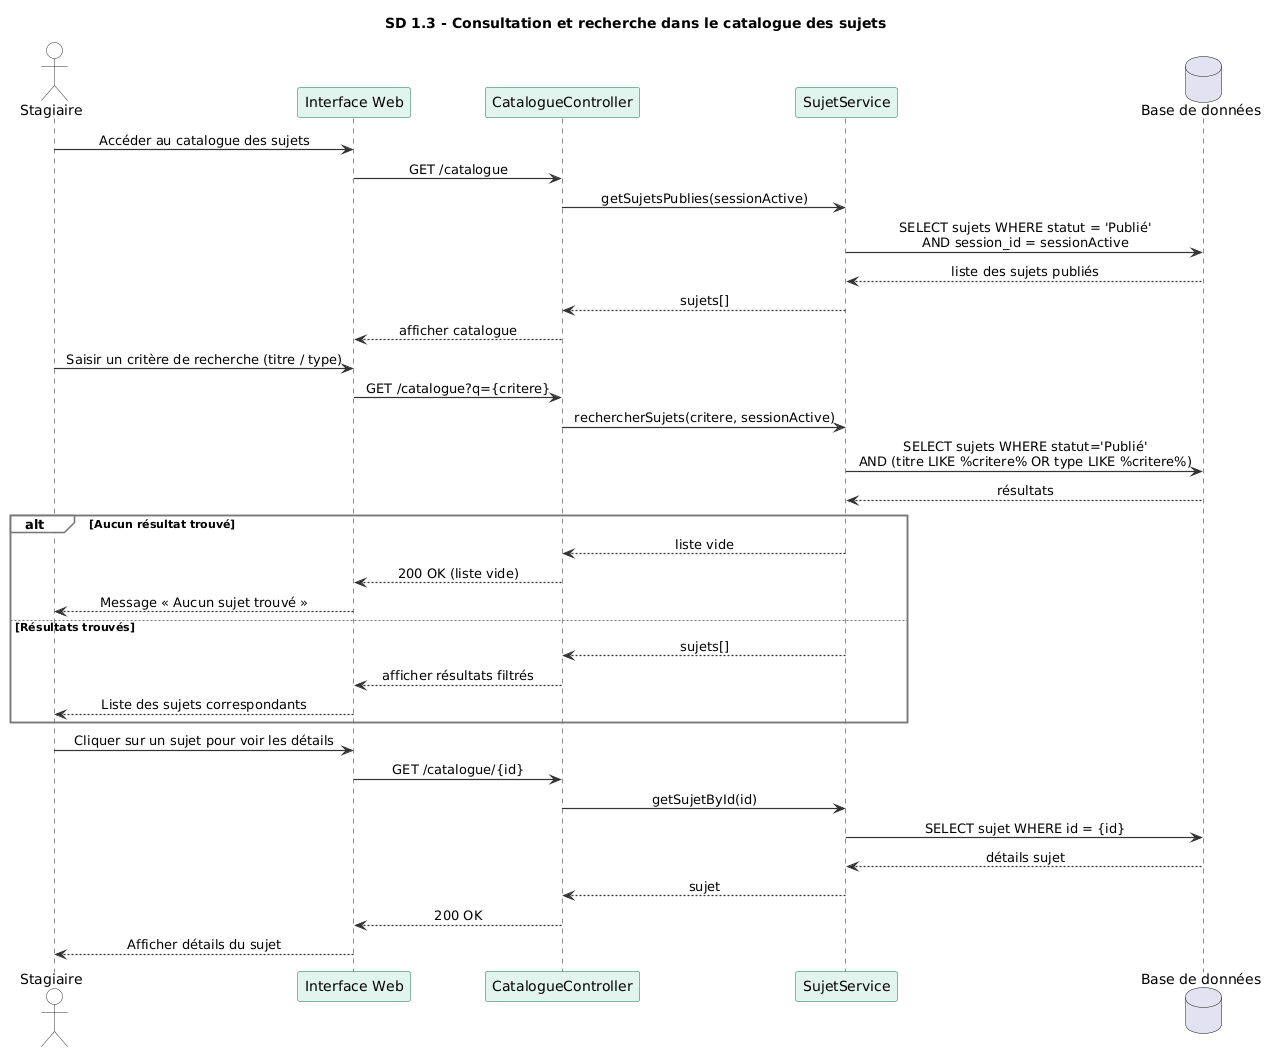

The diagram above was rendered by PlantUML. Its source (embedded in the PNG):
@startuml
title SD 1.3 - Consultation et recherche dans le catalogue des sujets

skinparam backgroundColor #FFFFFF
skinparam sequenceMessageAlign center

skinparam participant {
    BackgroundColor #E1F5EE
    BorderColor #0F6E56
    FontColor #000000
}

skinparam actor {
    BackgroundColor #FFFFFF
    BorderColor #333333
    FontColor #000000
}

skinparam sequence {
    ArrowColor #333333
    ArrowThickness 1.2
    GroupBackgroundColor #F8F8FF
    GroupBorderColor #777777
    DividerBackgroundColor #0F6E56
    DividerFontColor #FFFFFF
    DividerBorderColor #0F6E56
}

skinparam note {
    BackgroundColor #FFFBEA
    BorderColor #CCAA00
}

actor "Stagiaire" as Stagiaire
participant "Interface Web" as UI
participant "CatalogueController" as Controller
participant "SujetService" as Service
database "Base de données" as DB

Stagiaire -> UI : Accéder au catalogue des sujets
UI -> Controller : GET /catalogue
Controller -> Service : getSujetsPublies(sessionActive)
Service -> DB : SELECT sujets WHERE statut = 'Publié'\nAND session_id = sessionActive
DB --> Service : liste des sujets publiés
Service --> Controller : sujets[]
Controller --> UI : afficher catalogue

Stagiaire -> UI : Saisir un critère de recherche (titre / type)
UI -> Controller : GET /catalogue?q={critere}
Controller -> Service : rechercherSujets(critere, sessionActive)
Service -> DB : SELECT sujets WHERE statut='Publié'\nAND (titre LIKE %critere% OR type LIKE %critere%)
DB --> Service : résultats

alt Aucun résultat trouvé
    Service --> Controller : liste vide
    Controller --> UI : 200 OK (liste vide)
    UI --> Stagiaire : Message « Aucun sujet trouvé »
else Résultats trouvés
    Service --> Controller : sujets[]
    Controller --> UI : afficher résultats filtrés
    UI --> Stagiaire : Liste des sujets correspondants
end

Stagiaire -> UI : Cliquer sur un sujet pour voir les détails
UI -> Controller : GET /catalogue/{id}
Controller -> Service : getSujetById(id)
Service -> DB : SELECT sujet WHERE id = {id}
DB --> Service : détails sujet
Service --> Controller : sujet
Controller --> UI : 200 OK
UI --> Stagiaire : Afficher détails du sujet
@enduml